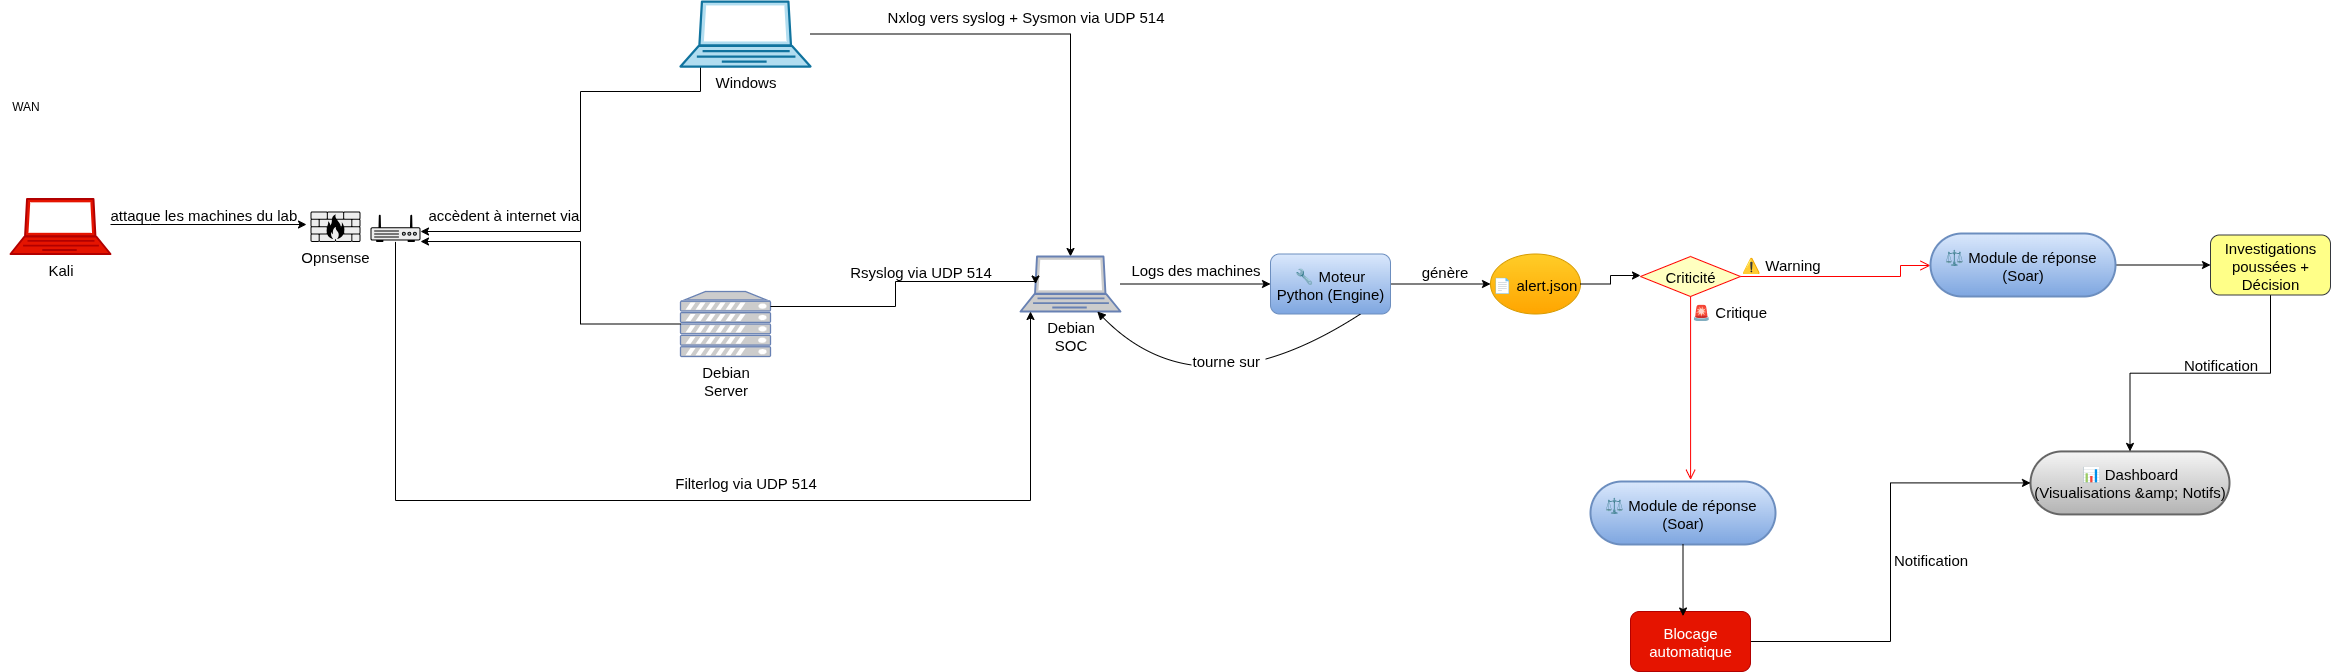

The diagram above was exported from draw.io. Its source (the exported page's mxGraphModel, read from the mxfile embedded in the PNG):
<mxGraphModel dx="2742" dy="620" grid="1" gridSize="10" guides="1" tooltips="1" connect="1" arrows="1" fold="1" page="1" pageScale="1" pageWidth="850" pageHeight="1100" math="0" shadow="0">
  <root>
    <mxCell id="0" />
    <mxCell id="1" parent="0" />
    <mxCell id="0Hi1Vpv6v8m8LabmZiGW-69" style="edgeStyle=orthogonalEdgeStyle;rounded=0;orthogonalLoop=1;jettySize=auto;html=1;exitX=1;exitY=0.5;exitDx=0;exitDy=0;entryX=0;entryY=0.5;entryDx=0;entryDy=0;fontSize=15;" edge="1" parent="1" source="2" target="3">
      <mxGeometry relative="1" as="geometry" />
    </mxCell>
    <mxCell id="2" value="🔧 Moteur Python (Engine)" style="rounded=1;whiteSpace=wrap;html=1;fillColor=#dae8fc;gradientColor=#7ea6e0;strokeColor=#6c8ebf;fontSize=15;" parent="1" vertex="1">
      <mxGeometry x="70" y="412.5" width="120" height="60" as="geometry" />
    </mxCell>
    <mxCell id="3" value="📄 alert.json" style="ellipse;whiteSpace=wrap;html=1;fillColor=#ffcd28;gradientColor=#ffa500;strokeColor=#d79b00;fontSize=15;" parent="1" vertex="1">
      <mxGeometry x="290" y="412.5" width="90" height="60" as="geometry" />
    </mxCell>
    <mxCell id="0Hi1Vpv6v8m8LabmZiGW-52" style="edgeStyle=orthogonalEdgeStyle;rounded=0;orthogonalLoop=1;jettySize=auto;html=1;fontSize=15;" edge="1" parent="1" source="0Hi1Vpv6v8m8LabmZiGW-4" target="0Hi1Vpv6v8m8LabmZiGW-44">
      <mxGeometry relative="1" as="geometry" />
    </mxCell>
    <mxCell id="0Hi1Vpv6v8m8LabmZiGW-87" style="edgeStyle=orthogonalEdgeStyle;rounded=0;orthogonalLoop=1;jettySize=auto;html=1;" edge="1" parent="1" source="0Hi1Vpv6v8m8LabmZiGW-4">
      <mxGeometry relative="1" as="geometry">
        <mxPoint x="-780" y="390" as="targetPoint" />
        <Array as="points">
          <mxPoint x="-500" y="250" />
          <mxPoint x="-620" y="250" />
          <mxPoint x="-620" y="390" />
        </Array>
      </mxGeometry>
    </mxCell>
    <mxCell id="0Hi1Vpv6v8m8LabmZiGW-4" value="&lt;span style=&quot;color: rgb(0, 0, 0); text-wrap-mode: wrap;&quot;&gt;Windows&lt;/span&gt;&lt;br style=&quot;padding: 0px; margin: 0px; color: rgb(0, 0, 0); text-wrap-mode: wrap;&quot;&gt;" style="verticalAlign=top;verticalLabelPosition=bottom;labelPosition=center;align=center;html=1;outlineConnect=0;fillColor=#b1ddf0;strokeColor=#10739e;gradientDirection=north;strokeWidth=2;shape=mxgraph.networks.laptop;fontSize=15;" vertex="1" parent="1">
      <mxGeometry x="-520" y="160" width="130" height="65" as="geometry" />
    </mxCell>
    <mxCell id="0Hi1Vpv6v8m8LabmZiGW-33" value="⚖ Module de réponse &#10;(Soar)" style="rounded=1;whiteSpace=wrap;arcSize=50;strokeWidth=2;fillColor=#dae8fc;gradientColor=#7ea6e0;strokeColor=#6c8ebf;fontSize=15;" vertex="1" parent="1">
      <mxGeometry x="390" y="640" width="185" height="63" as="geometry" />
    </mxCell>
    <mxCell id="0Hi1Vpv6v8m8LabmZiGW-34" value="📊 Dashboard&#10;(Visualisations &amp;amp; Notifs)" style="rounded=1;whiteSpace=wrap;arcSize=50;strokeWidth=2;fillColor=#f5f5f5;gradientColor=#b3b3b3;strokeColor=#666666;fontSize=15;" vertex="1" parent="1">
      <mxGeometry x="830" y="609.9300000000001" width="199" height="63" as="geometry" />
    </mxCell>
    <mxCell id="0Hi1Vpv6v8m8LabmZiGW-42" value="&lt;span style=&quot;color: rgb(0, 0, 0); text-wrap-mode: wrap;&quot;&gt;Kali&lt;/span&gt;" style="fontColor=#ffffff;verticalAlign=top;verticalLabelPosition=bottom;labelPosition=center;align=center;html=1;outlineConnect=0;fillColor=#e51400;strokeColor=#B20000;gradientDirection=north;strokeWidth=2;shape=mxgraph.networks.laptop;fontSize=15;" vertex="1" parent="1">
      <mxGeometry x="-1190" y="357.5" width="100" height="55" as="geometry" />
    </mxCell>
    <mxCell id="0Hi1Vpv6v8m8LabmZiGW-63" style="edgeStyle=orthogonalEdgeStyle;rounded=0;orthogonalLoop=1;jettySize=auto;html=1;fontSize=15;" edge="1" parent="1" source="0Hi1Vpv6v8m8LabmZiGW-44" target="2">
      <mxGeometry relative="1" as="geometry" />
    </mxCell>
    <mxCell id="0Hi1Vpv6v8m8LabmZiGW-44" value="&lt;span style=&quot;color: rgb(0, 0, 0); text-wrap-mode: wrap;&quot;&gt;Debian SOC&lt;/span&gt;" style="fontColor=#0066CC;verticalAlign=top;verticalLabelPosition=bottom;labelPosition=center;align=center;html=1;outlineConnect=0;fillColor=#CCCCCC;strokeColor=#6881B3;gradientColor=none;gradientDirection=north;strokeWidth=2;shape=mxgraph.networks.laptop;fontSize=15;" vertex="1" parent="1">
      <mxGeometry x="-180" y="415" width="100" height="55" as="geometry" />
    </mxCell>
    <mxCell id="0Hi1Vpv6v8m8LabmZiGW-47" value="&lt;span style=&quot;color: rgb(0, 0, 0); text-wrap-mode: wrap;&quot;&gt;Debian Server&lt;/span&gt;" style="fontColor=#0066CC;verticalAlign=top;verticalLabelPosition=bottom;labelPosition=center;align=center;html=1;outlineConnect=0;fillColor=#CCCCCC;strokeColor=#6881B3;gradientColor=none;gradientDirection=north;strokeWidth=2;shape=mxgraph.networks.server;fontSize=15;" vertex="1" parent="1">
      <mxGeometry x="-520" y="450" width="90" height="65" as="geometry" />
    </mxCell>
    <mxCell id="0Hi1Vpv6v8m8LabmZiGW-50" value="Opnsense" style="shape=mxgraph.networks2.icon;aspect=fixed;fillColor=#EDEDED;strokeColor=#000000;gradientColor=#5B6163;network2IconShadow=1;network2bgFillColor=none;labelPosition=center;verticalLabelPosition=bottom;align=center;verticalAlign=top;network2Icon=mxgraph.networks2.firewall;network2IconXOffset=0.0001;network2IconYOffset=0.0001;network2IconW=1;network2IconH=0.608;fontSize=15;" vertex="1" parent="1">
      <mxGeometry x="-890" y="370" width="50" height="30.4" as="geometry" />
    </mxCell>
    <mxCell id="0Hi1Vpv6v8m8LabmZiGW-55" style="edgeStyle=orthogonalEdgeStyle;rounded=0;orthogonalLoop=1;jettySize=auto;html=1;fontSize=15;" edge="1" parent="1" source="0Hi1Vpv6v8m8LabmZiGW-51" target="0Hi1Vpv6v8m8LabmZiGW-44">
      <mxGeometry relative="1" as="geometry">
        <Array as="points">
          <mxPoint x="-170" y="659" />
        </Array>
      </mxGeometry>
    </mxCell>
    <mxCell id="0Hi1Vpv6v8m8LabmZiGW-51" value="" style="fillColorStyles=neutralFill;neutralFill=#9DA6A8;shape=mxgraph.networks2.icon;aspect=fixed;fillColor=#EDEDED;strokeColor=#000000;gradientColor=#5B6163;network2IconShadow=1;network2bgFillColor=none;labelPosition=center;verticalLabelPosition=bottom;align=center;verticalAlign=top;network2Icon=mxgraph.networks2.router;network2IconXOffset=0.0001;network2IconYOffset=-0.1142;network2IconW=1;network2IconH=0.5485;fontSize=15;" vertex="1" parent="1">
      <mxGeometry x="-830" y="372.96999999999997" width="50" height="27.425" as="geometry" />
    </mxCell>
    <mxCell id="0Hi1Vpv6v8m8LabmZiGW-54" style="edgeStyle=orthogonalEdgeStyle;rounded=0;orthogonalLoop=1;jettySize=auto;html=1;entryX=0.15;entryY=0.5;entryDx=0;entryDy=0;entryPerimeter=0;fontSize=15;" edge="1" parent="1" source="0Hi1Vpv6v8m8LabmZiGW-47" target="0Hi1Vpv6v8m8LabmZiGW-44">
      <mxGeometry relative="1" as="geometry">
        <Array as="points">
          <mxPoint x="-305" y="465" />
          <mxPoint x="-305" y="440" />
          <mxPoint x="-165" y="440" />
        </Array>
      </mxGeometry>
    </mxCell>
    <mxCell id="0Hi1Vpv6v8m8LabmZiGW-57" value="Criticité" style="rhombus;whiteSpace=wrap;html=1;fontColor=#000000;fillColor=#ffffc0;strokeColor=#ff0000;fontSize=15;" vertex="1" parent="1">
      <mxGeometry x="440" y="415" width="100" height="40" as="geometry" />
    </mxCell>
    <mxCell id="0Hi1Vpv6v8m8LabmZiGW-58" value="&lt;span style=&quot;text-align: center;&quot;&gt;⚠ Warning&lt;/span&gt;" style="edgeStyle=orthogonalEdgeStyle;html=1;align=left;verticalAlign=bottom;endArrow=open;endSize=8;strokeColor=#ff0000;rounded=0;fontSize=15;" edge="1" source="0Hi1Vpv6v8m8LabmZiGW-57" parent="1">
      <mxGeometry x="-1" relative="1" as="geometry">
        <mxPoint x="730" y="424" as="targetPoint" />
        <Array as="points">
          <mxPoint x="700" y="435" />
          <mxPoint x="700" y="424" />
        </Array>
      </mxGeometry>
    </mxCell>
    <mxCell id="0Hi1Vpv6v8m8LabmZiGW-59" value="&lt;span style=&quot;text-align: center;&quot;&gt;🚨 Critique&lt;/span&gt;" style="edgeStyle=orthogonalEdgeStyle;html=1;align=left;verticalAlign=top;endArrow=open;endSize=8;strokeColor=#ff0000;rounded=0;entryX=0.541;entryY=-0.027;entryDx=0;entryDy=0;entryPerimeter=0;fontSize=15;" edge="1" source="0Hi1Vpv6v8m8LabmZiGW-57" parent="1" target="0Hi1Vpv6v8m8LabmZiGW-33">
      <mxGeometry x="-1" relative="1" as="geometry">
        <mxPoint x="550" y="620" as="targetPoint" />
        <Array as="points">
          <mxPoint x="490" y="638" />
        </Array>
      </mxGeometry>
    </mxCell>
    <mxCell id="0Hi1Vpv6v8m8LabmZiGW-60" value="Nxlog vers syslog + Sysmon via UDP 514" style="text;html=1;align=center;verticalAlign=middle;resizable=0;points=[];autosize=1;strokeColor=none;fillColor=none;fontSize=15;" vertex="1" parent="1">
      <mxGeometry x="-325" y="160" width="300" height="30" as="geometry" />
    </mxCell>
    <mxCell id="0Hi1Vpv6v8m8LabmZiGW-61" value="Rsyslog via UDP 514" style="text;html=1;align=center;verticalAlign=middle;resizable=0;points=[];autosize=1;strokeColor=none;fillColor=none;fontSize=15;" vertex="1" parent="1">
      <mxGeometry x="-360" y="415" width="160" height="30" as="geometry" />
    </mxCell>
    <mxCell id="0Hi1Vpv6v8m8LabmZiGW-62" value="Filterlog via UDP 514" style="text;html=1;align=center;verticalAlign=middle;resizable=0;points=[];autosize=1;strokeColor=none;fillColor=none;fontSize=15;" vertex="1" parent="1">
      <mxGeometry x="-535" y="626.43" width="160" height="30" as="geometry" />
    </mxCell>
    <mxCell id="0Hi1Vpv6v8m8LabmZiGW-64" value="Logs des machines" style="text;html=1;align=center;verticalAlign=middle;resizable=0;points=[];autosize=1;strokeColor=none;fillColor=none;fontSize=15;" vertex="1" parent="1">
      <mxGeometry x="-80" y="412.5" width="150" height="30" as="geometry" />
    </mxCell>
    <mxCell id="0Hi1Vpv6v8m8LabmZiGW-68" value="tourne sur " style="curved=1;startArrow=none;endArrow=block;exitX=0.75;exitY=1;rounded=0;exitDx=0;exitDy=0;fontSize=15;" edge="1" parent="1" source="2" target="0Hi1Vpv6v8m8LabmZiGW-44">
      <mxGeometry x="-0.199" y="-33" relative="1" as="geometry">
        <Array as="points">
          <mxPoint y="576" />
        </Array>
        <mxPoint x="1" y="540" as="sourcePoint" />
        <mxPoint x="112" y="621" as="targetPoint" />
        <mxPoint as="offset" />
      </mxGeometry>
    </mxCell>
    <mxCell id="0Hi1Vpv6v8m8LabmZiGW-70" value="génère" style="text;html=1;align=center;verticalAlign=middle;resizable=0;points=[];autosize=1;strokeColor=none;fillColor=none;fontSize=15;" vertex="1" parent="1">
      <mxGeometry x="209" y="415" width="70" height="30" as="geometry" />
    </mxCell>
    <mxCell id="0Hi1Vpv6v8m8LabmZiGW-71" style="edgeStyle=orthogonalEdgeStyle;rounded=0;orthogonalLoop=1;jettySize=auto;html=1;fontSize=15;" edge="1" parent="1" source="3">
      <mxGeometry relative="1" as="geometry">
        <mxPoint x="440" y="434" as="targetPoint" />
      </mxGeometry>
    </mxCell>
    <mxCell id="0Hi1Vpv6v8m8LabmZiGW-79" style="edgeStyle=orthogonalEdgeStyle;rounded=0;orthogonalLoop=1;jettySize=auto;html=1;entryX=0;entryY=0.5;entryDx=0;entryDy=0;fontSize=15;" edge="1" parent="1" source="0Hi1Vpv6v8m8LabmZiGW-73" target="0Hi1Vpv6v8m8LabmZiGW-78">
      <mxGeometry relative="1" as="geometry" />
    </mxCell>
    <mxCell id="0Hi1Vpv6v8m8LabmZiGW-73" value="⚖ Module de réponse &#10;(Soar)" style="rounded=1;whiteSpace=wrap;arcSize=50;strokeWidth=2;fillColor=#dae8fc;gradientColor=#7ea6e0;strokeColor=#6c8ebf;fontSize=15;" vertex="1" parent="1">
      <mxGeometry x="730" y="392" width="185" height="63" as="geometry" />
    </mxCell>
    <mxCell id="0Hi1Vpv6v8m8LabmZiGW-76" style="edgeStyle=orthogonalEdgeStyle;rounded=0;orthogonalLoop=1;jettySize=auto;html=1;entryX=0;entryY=0.5;entryDx=0;entryDy=0;fontSize=15;" edge="1" parent="1" source="0Hi1Vpv6v8m8LabmZiGW-74" target="0Hi1Vpv6v8m8LabmZiGW-34">
      <mxGeometry relative="1" as="geometry" />
    </mxCell>
    <mxCell id="0Hi1Vpv6v8m8LabmZiGW-74" value="Blocage automatique" style="rounded=1;whiteSpace=wrap;html=1;fillColor=#e51400;fontColor=#ffffff;strokeColor=#B20000;fontSize=15;" vertex="1" parent="1">
      <mxGeometry x="430" y="770" width="120" height="60" as="geometry" />
    </mxCell>
    <mxCell id="0Hi1Vpv6v8m8LabmZiGW-75" style="edgeStyle=orthogonalEdgeStyle;rounded=0;orthogonalLoop=1;jettySize=auto;html=1;entryX=0.438;entryY=0.075;entryDx=0;entryDy=0;entryPerimeter=0;fontSize=15;" edge="1" parent="1" source="0Hi1Vpv6v8m8LabmZiGW-33" target="0Hi1Vpv6v8m8LabmZiGW-74">
      <mxGeometry relative="1" as="geometry" />
    </mxCell>
    <mxCell id="0Hi1Vpv6v8m8LabmZiGW-77" value="Notification" style="text;html=1;align=center;verticalAlign=middle;resizable=0;points=[];autosize=1;strokeColor=none;fillColor=none;fontSize=15;" vertex="1" parent="1">
      <mxGeometry x="680" y="703" width="100" height="30" as="geometry" />
    </mxCell>
    <mxCell id="0Hi1Vpv6v8m8LabmZiGW-80" style="edgeStyle=orthogonalEdgeStyle;rounded=0;orthogonalLoop=1;jettySize=auto;html=1;fontSize=15;" edge="1" parent="1" source="0Hi1Vpv6v8m8LabmZiGW-78" target="0Hi1Vpv6v8m8LabmZiGW-34">
      <mxGeometry relative="1" as="geometry" />
    </mxCell>
    <mxCell id="0Hi1Vpv6v8m8LabmZiGW-78" value="Investigations poussées + Décision" style="rounded=1;whiteSpace=wrap;html=1;fillColor=#ffff88;strokeColor=#36393d;fontSize=15;" vertex="1" parent="1">
      <mxGeometry x="1010" y="393.5" width="120" height="60" as="geometry" />
    </mxCell>
    <mxCell id="0Hi1Vpv6v8m8LabmZiGW-81" value="Notification" style="text;html=1;align=center;verticalAlign=middle;resizable=0;points=[];autosize=1;strokeColor=none;fillColor=none;fontSize=15;" vertex="1" parent="1">
      <mxGeometry x="970" y="508" width="100" height="30" as="geometry" />
    </mxCell>
    <mxCell id="0Hi1Vpv6v8m8LabmZiGW-83" value="WAN" style="text;html=1;align=center;verticalAlign=middle;resizable=0;points=[];autosize=1;strokeColor=none;fillColor=none;" vertex="1" parent="1">
      <mxGeometry x="-1200" y="250" width="50" height="30" as="geometry" />
    </mxCell>
    <mxCell id="0Hi1Vpv6v8m8LabmZiGW-84" style="edgeStyle=orthogonalEdgeStyle;rounded=0;orthogonalLoop=1;jettySize=auto;html=1;entryX=-0.08;entryY=0.428;entryDx=0;entryDy=0;entryPerimeter=0;fontSize=15;" edge="1" parent="1" source="0Hi1Vpv6v8m8LabmZiGW-42" target="0Hi1Vpv6v8m8LabmZiGW-50">
      <mxGeometry relative="1" as="geometry">
        <Array as="points">
          <mxPoint x="-1050" y="383" />
          <mxPoint x="-1050" y="383" />
        </Array>
      </mxGeometry>
    </mxCell>
    <mxCell id="0Hi1Vpv6v8m8LabmZiGW-85" value="attaque les machines du lab&amp;nbsp;" style="text;html=1;align=center;verticalAlign=middle;resizable=0;points=[];autosize=1;strokeColor=none;fillColor=none;fontSize=15;" vertex="1" parent="1">
      <mxGeometry x="-1100" y="357.5" width="210" height="30" as="geometry" />
    </mxCell>
    <mxCell id="0Hi1Vpv6v8m8LabmZiGW-86" style="edgeStyle=orthogonalEdgeStyle;rounded=0;orthogonalLoop=1;jettySize=auto;html=1;exitX=0;exitY=0.5;exitDx=0;exitDy=0;exitPerimeter=0;entryX=1;entryY=0.986;entryDx=0;entryDy=0;entryPerimeter=0;" edge="1" parent="1" source="0Hi1Vpv6v8m8LabmZiGW-47" target="0Hi1Vpv6v8m8LabmZiGW-51">
      <mxGeometry relative="1" as="geometry">
        <Array as="points">
          <mxPoint x="-620" y="483" />
          <mxPoint x="-620" y="400" />
        </Array>
      </mxGeometry>
    </mxCell>
    <mxCell id="0Hi1Vpv6v8m8LabmZiGW-88" value="accèdent à internet via&amp;nbsp;" style="text;html=1;align=center;verticalAlign=middle;resizable=0;points=[];autosize=1;strokeColor=none;fillColor=none;fontSize=15;" vertex="1" parent="1">
      <mxGeometry x="-785" y="357.5" width="180" height="30" as="geometry" />
    </mxCell>
  </root>
</mxGraphModel>